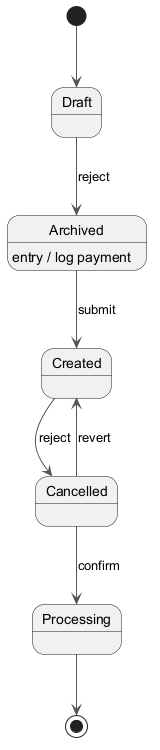

The diagram above was rendered by PlantUML. Its source (embedded in the PNG):
@startuml
skinparam monochrome true
skinparam ArrowColor #555555
[*] --> Draft
Draft --> Archived : reject
Archived --> Created : submit
Archived : entry / log payment
Created --> Cancelled : reject
Cancelled --> Processing : confirm
Cancelled --> Created : revert
Processing --> [*]
@enduml